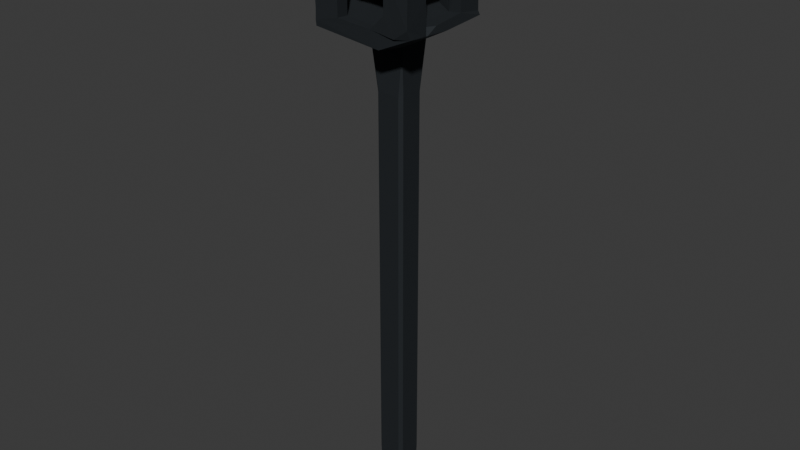 # Source: lamp.blend  (saved by Blender 5.2.45; exported with 4.5.12 LTS)
import bpy
from mathutils import Matrix  # noqa: F401  (used for matrix-valued properties, if any)

bpy.ops.wm.read_factory_settings(use_empty=True)
scene = bpy.context.scene
scene.name = 'Scene'

# ---- collections
col_collection = bpy.data.collections.new('Collection'); scene.collection.children.link(col_collection)

# ---- materials (node trees are filled in below, after node groups)
mat_material = bpy.data.materials.new('Material')
mat_material.alpha_threshold = 0.0
mat_material.use_backface_culling_lightprobe_volume = False
mat_material.roughness = 0.5
mat_material.line_color = (0.0, 0.0, 0.0, 1.0)

# ---- material node trees
mat_material.use_nodes = True; mat_material.node_tree.nodes.clear()
_N = mat_material.node_tree.nodes; _L = mat_material.node_tree.links
n0 = _N.new('ShaderNodeOutputMaterial'); n0.name = 'Material Output'; n0.location = (300, 300)
n1 = _N.new('ShaderNodeBsdfPrincipled'); n1.name = 'Principled BSDF'; n1.location = (10, 300)
n1.inputs[0].default_value = (0.04094, 0.04805, 0.05477, 1.0)
n1.inputs[1].default_value = 0.7773
n1.inputs[2].default_value = 0.7818
n1.inputs[3].default_value = 1.45
_L.new(n1.outputs[0], n0.inputs[0])
n0.is_active_output = True

# ---- world
world_world = bpy.data.worlds.new('World'); scene.world = world_world
world_world.use_nodes = True; world_world.node_tree.nodes.clear()
_N = world_world.node_tree.nodes; _L = world_world.node_tree.links
n0 = _N.new('ShaderNodeOutputWorld'); n0.name = 'World Output'; n0.location = (300, 300)
n1 = _N.new('ShaderNodeBackground'); n1.name = 'Background'; n1.location = (10, 300)
n1.inputs[0].default_value = (0.05088, 0.05088, 0.05088, 1.0)
_L.new(n1.outputs[0], n0.inputs[0])
n0.is_active_output = True
world_world.color = (0.05088, 0.05088, 0.05088)
world_world.sun_shadow_jitter_overblur = 0.0

# ---- meshes
me_cube_001 = bpy.data.meshes.new('Cube.001')
me_cube_001.from_pydata([(-2.598, -1.732, 1.073), (1.765, 2.295, 1.101), (-1.734, -2.597, 1.071), (-2.597, 2.593, 1.072), (2.626, 1.417, 1.079), (-3.473, 3.478, 1.272), (-1.728, 3.426, 1.284), (3.495, 1.431, 1.293), (1.732, -3.466, 1.283), (2.628, 1.442, 1.293), (1.743, -2.615, 1.283), (2.601, -1.766, 1.284), (-1.731, -2.598, 1.283), (-3.464, 1.732, 1.283), (1.762, 2.309, 1.293), (2.632, 2.268, 1.294), (-2.597, 2.595, 1.283), (3.5, 2.203, 1.332), (2.922, -3.39, 1.323), (-0.7727, -1.007, 0.7928), (-0.7801, 0.7801, -1.0), (0.7792, -0.9986, 0.78), (0.7801, 0.7801, -1.0), (1.014, 0.763, 0.7828), (0.7799, 1.0, 0.78), (-3.398, 3.568, 1.049), (3.575, 3.217, 1.055), (3.506, -3.245, 1.052), (3.407, -1.683, 1.039), (-1.727, 3.405, 1.093), (3.483, 1.451, 1.084), (0.6838, -3.373, 1.06), (0.1795, 3.341, 1.034), (-1.731, -3.457, 1.074), (2.453, -3.412, 1.046), (-1.296, -1.108, 0.9894), (-1.221, 1.235, 0.9969), (1.127, 1.251, 0.9893), (3.404, -0.7494, 1.068), (2.636, 2.222, 1.145), (-2.598, -2.598, 1.071), (3.467, -2.416, 1.325), (-3.467, -2.418, 1.324), (-2.598, 1.731, 1.283), (-2.598, -1.732, 1.283), (2.598, -2.601, 1.283), (-1.728, 2.565, 1.284), (2.602, -1.778, 1.179), (-3.463, -1.732, 1.283), (-1.732, -3.462, 1.283), (3.468, -1.769, 1.284), (1.764, 3.164, 1.294), (3.507, -3.451, 1.303), (-3.54, -3.539, 1.284), (-3.621, 3.656, 1.305), (0.4831, 0.5156, 1.498), (-0.4892, 0.4974, 1.498), (3.693, 3.09, 1.33), (3.531, 3.088, 1.302), (-0.9994, 0.782, 0.7835), (0.7801, -0.7801, -1.0), (-1.0, 0.7801, -0.7801), (-1.0, -0.7801, -0.7801), (-0.7801, 1.0, -0.7801), (1.0, 0.7801, -0.7801), (0.7804, -1.0, -0.78), (-3.484, -3.428, 1.027), (-3.477, -3.472, 1.05), (-3.461, 3.463, 1.071), (3.498, 3.136, 1.071), (3.467, -3.46, 1.087), (-3.46, 2.286, 1.048), (-3.44, 1.731, 1.074), (3.447, 0.1556, 1.039), (1.243, -3.312, 0.9943), (-3.409, 1.44, 1.009), (-3.456, -3.46, 1.089), (3.508, 3.037, 1.209), (1.762, 3.153, 1.099), (1.768, 3.1, 1.197), (-3.446, -1.732, 1.088), (3.49, 1.379, 1.198), (1.721, -3.425, 1.118), (0.9848, -0.875, 0.9656), (-0.9995, -0.7807, 0.7803), (-0.7821, 0.9991, 0.7817), (0.9976, -0.7822, 0.8006), (-1.728, 2.562, 1.075), (0.2495, 3.273, 1.074), (3.455, -1.788, 1.166), (-2.393, 3.464, 1.055), (-0.7801, -1.0, -0.7801), (1.0, -0.7809, -0.7798), (0.7801, 1.0, -0.7801), (-0.7801, -0.7801, -1.0), (-0.475, -0.4884, 1.499), (0.4845, -0.5356, 1.498), (-2.461, 3.464, 1.321), (2.588, -2.596, 1.139), (-2.597, 1.729, 1.076), (-2.598, -2.598, 1.283), (-3.469, 2.534, 1.313), (1.943, -3.461, 1.329), (-2.533, -3.469, 1.313), (1.653, -2.444, 1.047), (2.519, -1.632, 1.061)], [], [(104, 31, 82), (83, 21, 86), (34, 8, 82), (19, 21, 83), (36, 85, 59), (4, 9, 15), (39, 15, 14), (37, 23, 24), (80, 44, 0), (97, 6, 29), (50, 41, 17), (102, 96, 95), (94, 91, 62), (20, 61, 63), (83, 35, 19), (22, 93, 64), (62, 61, 94), (64, 93, 24), (60, 65, 91), (38, 28, 73), (66, 75, 35), (72, 0, 99), (1, 14, 51), (19, 35, 84), (72, 80, 0), (42, 48, 80), (67, 42, 80), (33, 12, 49), (2, 33, 31), (28, 89, 70), (89, 11, 50), (105, 47, 89), (38, 105, 28), (78, 88, 1), (72, 43, 13), (30, 4, 38), (70, 8, 34), (70, 41, 52), (69, 77, 17), (68, 5, 97), (76, 42, 67), (67, 49, 76), (37, 32, 26), (36, 35, 75), (70, 34, 27), (90, 25, 68), (31, 34, 82), (29, 88, 90), (72, 67, 80), (88, 69, 32), (70, 27, 28), (31, 67, 74), (25, 75, 71), (23, 86, 64), (85, 24, 63), (19, 91, 65), (21, 19, 65), (84, 59, 62), (60, 91, 94), (64, 24, 23), (63, 59, 85), (19, 84, 91), (60, 92, 65), (103, 95, 53), (42, 56, 95), (55, 95, 56), (55, 96, 95), (49, 102, 8), (18, 96, 102), (42, 56, 101), (101, 56, 54), (17, 41, 55), (57, 55, 97), (41, 96, 52), (7, 50, 17), (58, 57, 17), (104, 10, 98), (6, 51, 97), (52, 18, 102), (13, 101, 71), (13, 42, 48), (5, 101, 54), (88, 99, 4), (87, 3, 99), (105, 104, 98), (38, 104, 105), (4, 104, 38), (99, 104, 4), (104, 82, 10), (7, 81, 30, 17), (37, 24, 85), (43, 99, 3, 16), (30, 81, 4), (4, 81, 9), (83, 23, 37), (36, 37, 85), (83, 86, 23), (73, 83, 37, 26), (55, 41, 96), (29, 90, 97), (74, 67, 66), (68, 25, 71), (72, 71, 67), (90, 88, 32), (33, 67, 31), (34, 31, 27), (75, 25, 32), (25, 90, 32), (32, 69, 26), (41, 70, 89, 50), (27, 73, 28), (26, 30, 73), (76, 53, 42), (77, 58, 17), (72, 99, 43), (71, 72, 13), (89, 47, 11), (46, 87, 29, 6), (80, 48, 44), (88, 29, 87), (58, 77, 79, 51), (81, 7, 9), (82, 8, 10), (67, 33, 49), (33, 2, 12), (28, 105, 89), (79, 77, 69, 78), (102, 8, 70, 52), (79, 1, 51), (78, 1, 79), (99, 0, 2), (103, 53, 76, 49), (30, 69, 17), (90, 68, 97), (5, 71, 101), (68, 71, 5), (73, 27, 74, 83), (74, 66, 35, 83), (37, 36, 32), (36, 75, 32), (66, 67, 71, 75), (69, 30, 26), (88, 78, 69), (30, 38, 73), (31, 74, 27), (92, 86, 21, 65), (64, 86, 92), (63, 24, 93), (62, 59, 61), (22, 94, 20), (22, 60, 94), (92, 60, 22, 64), (93, 22, 20, 63), (46, 16, 3, 87), (63, 61, 59), (91, 84, 62), (20, 94, 61), (17, 57, 55), (18, 52, 96), (103, 102, 95), (42, 53, 95), (97, 55, 56), (97, 54, 56), (5, 54, 97), (45, 11, 47, 98), (98, 10, 45), (2, 100, 12), (40, 100, 2), (100, 40, 0, 44), (105, 98, 47), (1, 39, 14), (97, 51, 57), (13, 42, 101), (58, 51, 57), (49, 102, 103), (0, 40, 2), (39, 4, 15), (84, 35, 36, 59), (1, 88, 4), (2, 31, 104), (99, 2, 104), (39, 1, 4), (88, 87, 99)])
_uv = me_cube_001.uv_layers.new(name='UVMap')
_uv.uv.foreach_set('vector', [0.6876, 0.7181, 0.7252, 0.748, 0.6875, 0.7494, 0.6229, 0.7502, 0.5975, 0.7775, 0.6001, 0.7253, 0.625, 0.7868, 0.625, 0.8125, 0.625, 0.8125, 0.5976, 0.9706, 0.5975, 0.7775, 0.6229, 0.7502, 0.6242, 0.2508, 0.5976, 0.2774, 0.5975, 0.2227, 0.6562, 0.5626, 0.6562, 0.5625, 0.6562, 0.5313, 0.6563, 0.5312, 0.6562, 0.5313, 0.6875, 0.5312, 0.6228, 0.4991, 0.5979, 0.5301, 0.5975, 0.4724, 0.8743, 0.6875, 0.8438, 0.6875, 0.8438, 0.6875, 0.625, 0.2861, 0.625, 0.3125, 0.625, 0.3125, 0.0, 0.0, 0.0, 0.0, 0.0, 0.0, 0.625, 0.804, 0.625, 0.75, 0.625, 0.8047, 0.1525, 0.7225, 0.1525, 0.75, 0.125, 0.7225, 0.1525, 0.5275, 0.125, 0.5275, 0.1525, 0.5, 0.6229, 0.7502, 0.6237, 0.9984, 0.5976, 0.9706, 0.3475, 0.5275, 0.375, 0.4863, 0.3956, 0.5275, 0.125, 0.7225, 0.125, 0.5275, 0.1525, 0.7225, 0.3956, 0.5275, 0.375, 0.4863, 0.5975, 0.4724, 0.3475, 0.7225, 0.375, 0.7637, 0.1525, 0.75, 0.6259, 0.6511, 0.6257, 0.6852, 0.625, 0.6158, 0.625, 0.001042, 0.625, 0.1963, 0.6241, 0.002472, 0.8743, 0.5625, 0.8438, 0.6875, 0.8437, 0.5625, 0.6875, 0.5313, 0.6875, 0.5312, 0.6875, 0.5, 0.5975, 0.0, 0.6241, 0.002472, 0.5975, 0.02749, 0.8743, 0.5625, 0.8743, 0.6875, 0.8438, 0.6875, 0.625, 0.03926, 0.625, 0.0625, 0.625, 0.0625, 0.625, 0.0003351, 0.625, 0.03926, 0.625, 0.0625, 0.8125, 0.7493, 0.8125, 0.7188, 0.8125, 0.75, 0.8125, 0.7187, 0.8125, 0.7493, 0.7252, 0.748, 0.6257, 0.6852, 0.6254, 0.6875, 0.625, 0.75, 0.6254, 0.6875, 0.6563, 0.6875, 0.625, 0.6875, 0.6561, 0.6875, 0.6562, 0.6875, 0.6254, 0.6875, 0.6259, 0.6511, 0.6561, 0.6875, 0.6257, 0.6852, 0.6875, 0.5006, 0.742, 0.5003, 0.6875, 0.5313, 0.8743, 0.5625, 0.8438, 0.5625, 0.875, 0.5625, 0.6254, 0.5621, 0.6562, 0.5626, 0.6259, 0.6511, 0.625, 0.75, 0.625, 0.8125, 0.625, 0.7868, 0.625, 0.75, 0.625, 0.712, 0.625, 0.75, 0.625, 0.5, 0.625, 0.5, 0.625, 0.5353, 0.625, 0.25, 0.625, 0.25, 0.625, 0.2861, 0.625, 0.0001905, 0.625, 0.03926, 0.625, 0.0003351, 0.625, 0.9989, 0.625, 0.9375, 0.625, 0.9996, 0.6228, 0.4991, 0.625, 0.3791, 0.625, 0.4997, 0.6242, 0.2508, 0.6241, 0.002472, 0.625, 0.1963, 0.625, 0.75, 0.625, 0.7868, 0.625, 0.7499, 0.625, 0.2883, 0.625, 0.2505, 0.625, 0.25, 0.625, 0.8519, 0.625, 0.7868, 0.625, 0.8125, 0.625, 0.3125, 0.625, 0.3827, 0.625, 0.2883, 0.625, 0.1875, 0.625, 0.0003351, 0.625, 0.0625, 0.625, 0.3827, 0.625, 0.5, 0.625, 0.3791, 0.625, 0.75, 0.625, 0.7499, 0.6257, 0.6852, 0.625, 0.8519, 0.625, 0.9989, 0.625, 0.8162, 0.625, 0.2505, 0.625, 0.1963, 0.625, 0.2091, 0.5979, 0.5301, 0.6001, 0.7253, 0.3956, 0.5275, 0.5976, 0.2774, 0.5975, 0.4724, 0.4025, 0.2775, 0.5976, 0.9706, 0.4025, 0.9725, 0.375, 0.7637, 0.5975, 0.7775, 0.5976, 0.9706, 0.375, 0.7637, 0.5975, 0.02749, 0.5975, 0.2227, 0.4025, 0.02748, 0.3475, 0.7225, 0.1525, 0.75, 0.1525, 0.7225, 0.3956, 0.5275, 0.5975, 0.4724, 0.5979, 0.5301, 0.4025, 0.2775, 0.5975, 0.2227, 0.5976, 0.2774, 0.5975, 0.0, 0.5975, 0.02749, 0.4025, 0.0, 0.3475, 0.7225, 0.3956, 0.7225, 0.375, 0.7637, 0.625, 0.9656, 0.625, 0.9999, 0.625, 1.0, 0.0, 0.0, 0.0, 0.0, 0.0, 0.0, 0.625, 0.5, 0.8188, 0.6322, 0.875, 0.5, 0.625, 0.5, 0.625, 0.75, 0.8188, 0.6322, 0.0, 0.0, 0.0, 0.0, 0.0, 0.0, 0.625, 0.7712, 0.625, 0.75, 0.625, 0.804, 0.625, 0.1875, 0.625, 0.2498, 0.625, 0.216, 0.625, 0.216, 0.625, 0.2498, 0.625, 0.2503, 0.0, 0.0, 0.0, 0.0, 0.0, 0.0, 0.0, 0.0, 0.0, 0.0, 0.0, 0.0, 0.625, 0.712, 0.625, 0.75, 0.625, 0.75, 0.0, 0.0, 0.0, 0.0, 0.0, 0.0, 0.625, 0.5001, 0.625, 0.5007, 0.625, 0.5353, 0.6876, 0.7181, 0.6875, 0.7187, 0.6563, 0.7188, 0.0, 0.0, 0.0, 0.0, 0.0, 0.0, 0.625, 0.75, 0.625, 0.7712, 0.625, 0.804, 0.625, 0.1875, 0.625, 0.216, 0.625, 0.2091, 0.0, 0.0, 0.0, 0.0, 0.0, 0.0, 0.625, 0.25, 0.625, 0.216, 0.625, 0.2503, 0.742, 0.5003, 0.8437, 0.5625, 0.6562, 0.5626, 0.8125, 0.5312, 0.8437, 0.5312, 0.8437, 0.5625, 0.6561, 0.6875, 0.6876, 0.7181, 0.6563, 0.7188, 0.6259, 0.6511, 0.6876, 0.7181, 0.6561, 0.6875, 0.6562, 0.5626, 0.6876, 0.7181, 0.6259, 0.6511, 0.8437, 0.5625, 0.6876, 0.7181, 0.6562, 0.5626, 0.6876, 0.7181, 0.6875, 0.7494, 0.6875, 0.7187, 0.625, 0.5625, 0.6252, 0.5625, 0.6254, 0.5621, 0.625, 0.5353, 0.6228, 0.4991, 0.5975, 0.4724, 0.5976, 0.2774, 0.8438, 0.5625, 0.8437, 0.5625, 0.8437, 0.5312, 0.8438, 0.5312, 0.6254, 0.5621, 0.6252, 0.5625, 0.6562, 0.5626, 0.6562, 0.5626, 0.6252, 0.5625, 0.6562, 0.5625, 0.6229, 0.7502, 0.5979, 0.5301, 0.6228, 0.4991, 0.6242, 0.2508, 0.6228, 0.4991, 0.5976, 0.2774, 0.6229, 0.7502, 0.6001, 0.7253, 0.5979, 0.5301, 0.625, 0.6158, 0.6229, 0.7502, 0.6228, 0.4991, 0.625, 0.4997, 0.0, 0.0, 0.0, 0.0, 0.0, 0.0, 0.625, 0.3125, 0.625, 0.2883, 0.625, 0.2861, 0.625, 0.8162, 0.625, 0.9989, 0.625, 0.9985, 0.625, 0.25, 0.625, 0.2505, 0.625, 0.2091, 0.625, 0.1875, 0.625, 0.2091, 0.625, 0.0003351, 0.625, 0.2883, 0.625, 0.3827, 0.625, 0.3791, 0.625, 0.9374, 0.625, 0.9989, 0.625, 0.8519, 0.625, 0.7868, 0.625, 0.8519, 0.625, 0.7499, 0.625, 0.1963, 0.625, 0.2505, 0.625, 0.3791, 0.625, 0.2505, 0.625, 0.2883, 0.625, 0.3791, 0.625, 0.3791, 0.625, 0.5, 0.625, 0.4997, 0.625, 0.712, 0.625, 0.75, 0.6254, 0.6875, 0.625, 0.6875, 0.625, 0.7499, 0.625, 0.6158, 0.6257, 0.6852, 0.625, 0.4997, 0.6254, 0.5621, 0.625, 0.6158, 0.625, 0.0001905, 0.625, 0.0, 0.625, 0.03926, 0.625, 0.5, 0.625, 0.5001, 0.625, 0.5353, 0.8743, 0.5625, 0.8437, 0.5625, 0.8438, 0.5625, 0.625, 0.2091, 0.625, 0.1875, 0.625, 0.1875, 0.6254, 0.6875, 0.6562, 0.6875, 0.6563, 0.6875, 0.8125, 0.5313, 0.8125, 0.5312, 0.8125, 0.5007, 0.8125, 0.5, 0.8743, 0.6875, 0.875, 0.6875, 0.8438, 0.6875, 0.742, 0.5003, 0.8125, 0.5007, 0.8125, 0.5312, 0.625, 0.5001, 0.625, 0.5, 0.625, 0.4375, 0.625, 0.4375, 0.6252, 0.5625, 0.625, 0.5625, 0.6562, 0.5625, 0.6875, 0.7494, 0.6875, 0.75, 0.6875, 0.7187, 0.625, 0.9989, 0.625, 0.9374, 0.625, 0.9375, 0.8125, 0.7493, 0.8125, 0.7187, 0.8125, 0.7188, 0.6257, 0.6852, 0.6561, 0.6875, 0.6254, 0.6875, 0.625, 0.4375, 0.625, 0.5, 0.625, 0.5, 0.625, 0.4375, 0.625, 0.804, 0.625, 0.8125, 0.625, 0.75, 0.625, 0.75, 0.6875, 0.5003, 0.6875, 0.5313, 0.6875, 0.5, 0.6875, 0.5006, 0.6875, 0.5313, 0.6875, 0.5003, 0.8437, 0.5625, 0.8438, 0.6875, 0.8125, 0.7187, 0.625, 0.9656, 0.625, 1.0, 0.625, 0.9996, 0.625, 0.9375, 0.6254, 0.5621, 0.625, 0.5, 0.625, 0.5353, 0.625, 0.2883, 0.625, 0.25, 0.625, 0.2861, 0.625, 0.25, 0.625, 0.2091, 0.625, 0.216, 0.625, 0.25, 0.625, 0.2091, 0.625, 0.25, 0.625, 0.6158, 0.625, 0.7499, 0.625, 0.8162, 0.6229, 0.7502, 0.625, 0.8162, 0.625, 0.9985, 0.6237, 0.9984, 0.6229, 0.7502, 0.6228, 0.4991, 0.6242, 0.2508, 0.625, 0.3791, 0.6242, 0.2508, 0.625, 0.1963, 0.625, 0.3791, 0.625, 0.001042, 0.625, 0.0003351, 0.625, 0.2091, 0.625, 0.1963, 0.625, 0.5, 0.6254, 0.5621, 0.625, 0.4997, 0.625, 0.3827, 0.625, 0.4375, 0.625, 0.5, 0.6254, 0.5621, 0.6259, 0.6511, 0.625, 0.6158, 0.625, 0.8519, 0.625, 0.8162, 0.625, 0.7499, 0.3956, 0.7225, 0.6001, 0.7253, 0.5975, 0.7775, 0.375, 0.7637, 0.3956, 0.5275, 0.6001, 0.7253, 0.3956, 0.7225, 0.4025, 0.2775, 0.5975, 0.4724, 0.375, 0.4863, 0.4025, 0.02748, 0.5975, 0.2227, 0.4025, 0.2225, 0.3475, 0.5275, 0.1525, 0.7225, 0.1525, 0.5275, 0.3475, 0.5275, 0.3475, 0.7225, 0.1525, 0.7225, 0.3956, 0.7225, 0.3475, 0.7225, 0.3475, 0.5275, 0.3956, 0.5275, 0.375, 0.4863, 0.3475, 0.5275, 0.1525, 0.5275, 0.1525, 0.5, 0.8125, 0.5313, 0.8438, 0.5312, 0.8437, 0.5312, 0.8125, 0.5312, 0.4025, 0.2775, 0.4025, 0.2225, 0.5975, 0.2227, 0.4025, 0.0, 0.5975, 0.02749, 0.4025, 0.02748, 0.1525, 0.5275, 0.1525, 0.7225, 0.125, 0.5275, 0.625, 0.5353, 0.625, 0.5007, 0.625, 0.4903, 0.625, 0.7712, 0.625, 0.75, 0.625, 0.75, 0.625, 0.9656, 0.625, 0.9375, 0.625, 0.9999, 0.625, 0.03926, 0.625, 0.0, 0.625, -1.097e-08, 0.0, 0.0, 0.0, 0.0, 0.0, 0.0, 0.625, 0.2861, 0.625, 0.2503, 0.625, 0.2498, 0.625, 0.25, 0.625, 0.2503, 0.625, 0.2861, 0.6562, 0.7187, 0.6563, 0.6875, 0.6562, 0.6875, 0.6563, 0.7188, 0.6563, 0.7188, 0.6875, 0.7187, 0.6562, 0.7187, 0.8125, 0.7187, 0.8438, 0.7188, 0.8125, 0.7188, 0.8438, 0.7188, 0.8438, 0.7188, 0.8125, 0.7187, 0.8438, 0.7188, 0.8438, 0.7188, 0.8438, 0.6875, 0.8438, 0.6875, 0.6561, 0.6875, 0.6563, 0.7188, 0.6562, 0.6875, 0.6875, 0.5313, 0.6563, 0.5312, 0.6875, 0.5312, 0.0, 0.0, 0.0, 0.0, 0.0, 0.0, 0.625, 0.1875, 0.625, 0.1875, 0.625, 0.216, 0.625, 0.5001, 0.625, 0.4375, 0.625, 0.5007, 0.625, 0.9375, 0.625, 0.9375, 0.625, 0.9656, 0.8438, 0.6875, 0.8438, 0.7188, 0.8125, 0.7187, 0.6563, 0.5312, 0.6562, 0.5626, 0.6562, 0.5313, 0.5975, 0.02749, 0.6241, 0.002472, 0.6242, 0.2508, 0.5975, 0.2227, 0.6875, 0.5313, 0.742, 0.5003, 0.6562, 0.5626, 0.8125, 0.7187, 0.7252, 0.748, 0.6876, 0.7181, 0.8437, 0.5625, 0.8125, 0.7187, 0.6876, 0.7181, 0.6563, 0.5312, 0.6875, 0.5313, 0.6562, 0.5626, 0.742, 0.5003, 0.8125, 0.5312, 0.8437, 0.5625])
me_cube_001.materials.append(mat_material)
me_cube_001.update()

# ---- objects
ob_cube_001 = bpy.data.objects.new('Cube.001', me_cube_001)

# ---- transforms, parenting, visibility, modifiers, constraints
ob_cube_001.location = (0.0, 0.0, 1.335)
ob_cube_001.scale = (0.07711, 0.07711, 1.333)

# ---- collection membership
col_collection.objects.link(ob_cube_001)

# ---- scene / render settings (as saved in the file)
scene.frame_start = 1; scene.frame_end = 250; scene.frame_set(1)
scene.render.engine = 'BLENDER_EEVEE_NEXT'
scene.render.bake_bias = 0.0
scene.render.bake_samples = 0
scene.eevee.fast_gi_thickness_far = 0.0
bpy.context.view_layer.update()

# ---- added for rendering (the .blend has no active camera and no usable light): camera, sun
cam_auto = bpy.data.cameras.new('AutoCamera')
cam_auto.lens = 50.0
cam_auto.sensor_width = 36.0
cam_auto.clip_end = 1000.0
ob_auto_camera = bpy.data.objects.new('AutoCamera', cam_auto)
scene.collection.objects.link(ob_auto_camera)
ob_auto_camera.location = (3.17077, -3.79709, 4.20167)
ob_auto_camera.rotation_euler = (1.09748, -7.21219e-08, 0.694738)
scene.camera = ob_auto_camera
light_auto_sun = bpy.data.lights.new('AutoSun', 'SUN')
light_auto_sun.energy = 3.0
light_auto_sun.angle = 0.0523599
ob_auto_sun = bpy.data.objects.new('AutoSun', light_auto_sun)
scene.collection.objects.link(ob_auto_sun)
ob_auto_sun.rotation_euler = (0.872665, 0.174533, 0.523599)
bpy.context.view_layer.update()
